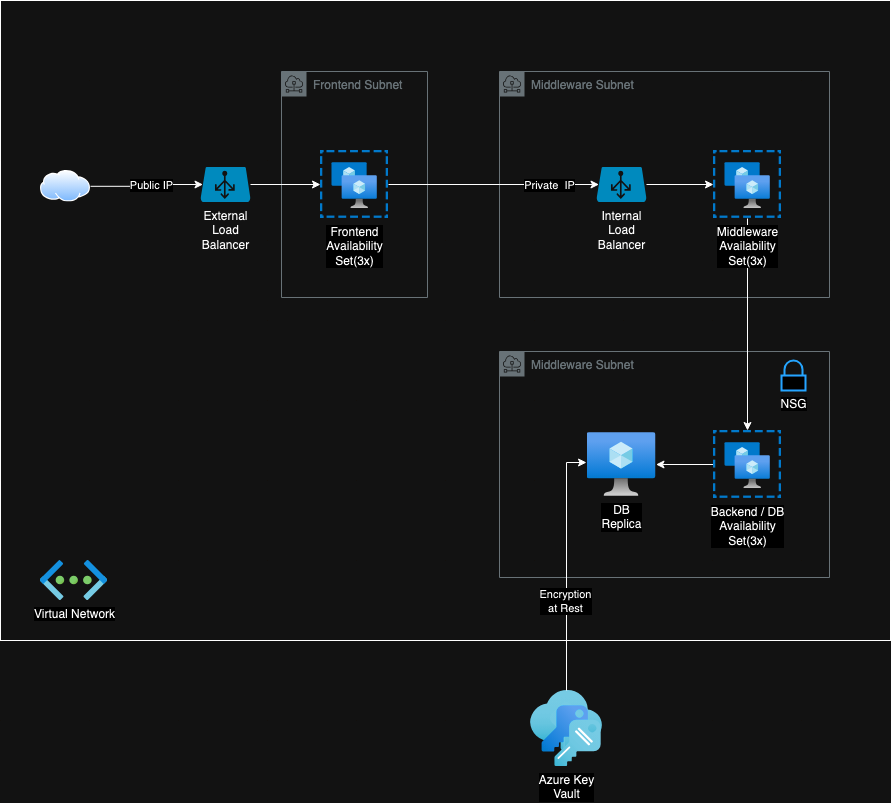

The diagram above was exported from draw.io. Its source (the exported page's mxGraphModel, read from the mxfile embedded in the PNG):
<mxGraphModel dx="991" dy="1167" grid="1" gridSize="10" guides="1" tooltips="1" connect="1" arrows="1" fold="1" page="1" pageScale="1" pageWidth="827" pageHeight="1169" math="0" shadow="0">
  <root>
    <mxCell id="0" />
    <mxCell id="1" parent="0" />
    <mxCell id="jPx4Ep0A8AZzdhjCGJ2x-31" value="" style="whiteSpace=wrap;html=1;glass=0;fillColor=none;" vertex="1" parent="1">
      <mxGeometry x="140" y="340" width="890" height="640" as="geometry" />
    </mxCell>
    <mxCell id="jPx4Ep0A8AZzdhjCGJ2x-22" value="Middleware Subnet" style="sketch=0;outlineConnect=0;gradientColor=none;html=1;whiteSpace=wrap;fontSize=12;fontStyle=0;shape=mxgraph.aws4.group;grIcon=mxgraph.aws4.group_subnet;strokeColor=#879196;fillColor=none;verticalAlign=top;align=left;spacingLeft=30;fontColor=#879196;dashed=0;" vertex="1" parent="1">
      <mxGeometry x="639" y="691" width="330" height="226" as="geometry" />
    </mxCell>
    <mxCell id="jPx4Ep0A8AZzdhjCGJ2x-11" value="Middleware Subnet" style="sketch=0;outlineConnect=0;gradientColor=none;html=1;whiteSpace=wrap;fontSize=12;fontStyle=0;shape=mxgraph.aws4.group;grIcon=mxgraph.aws4.group_subnet;strokeColor=#879196;fillColor=none;verticalAlign=top;align=left;spacingLeft=30;fontColor=#879196;dashed=0;" vertex="1" parent="1">
      <mxGeometry x="639" y="411" width="330" height="226" as="geometry" />
    </mxCell>
    <mxCell id="jPx4Ep0A8AZzdhjCGJ2x-9" value="Frontend Subnet" style="sketch=0;outlineConnect=0;gradientColor=none;html=1;whiteSpace=wrap;fontSize=12;fontStyle=0;shape=mxgraph.aws4.group;grIcon=mxgraph.aws4.group_subnet;strokeColor=#879196;fillColor=none;verticalAlign=top;align=left;spacingLeft=30;fontColor=#879196;dashed=0;" vertex="1" parent="1">
      <mxGeometry x="421" y="411" width="146" height="226" as="geometry" />
    </mxCell>
    <mxCell id="jPx4Ep0A8AZzdhjCGJ2x-1" value="" style="image;aspect=fixed;perimeter=ellipsePerimeter;html=1;align=center;shadow=0;dashed=0;spacingTop=3;image=img/lib/active_directory/internet_cloud.svg;" vertex="1" parent="1">
      <mxGeometry x="180" y="510" width="50" height="31.5" as="geometry" />
    </mxCell>
    <mxCell id="jPx4Ep0A8AZzdhjCGJ2x-17" style="edgeStyle=orthogonalEdgeStyle;rounded=0;orthogonalLoop=1;jettySize=auto;html=1;" edge="1" parent="1" source="jPx4Ep0A8AZzdhjCGJ2x-2" target="jPx4Ep0A8AZzdhjCGJ2x-7">
      <mxGeometry relative="1" as="geometry" />
    </mxCell>
    <mxCell id="jPx4Ep0A8AZzdhjCGJ2x-2" value="External&lt;br&gt;Load&lt;br&gt;Balancer" style="verticalLabelPosition=bottom;html=1;verticalAlign=top;align=center;strokeColor=none;fillColor=#00BEF2;shape=mxgraph.azure.azure_load_balancer;" vertex="1" parent="1">
      <mxGeometry x="340" y="506.5" width="50" height="35" as="geometry" />
    </mxCell>
    <mxCell id="jPx4Ep0A8AZzdhjCGJ2x-3" style="edgeStyle=orthogonalEdgeStyle;rounded=0;orthogonalLoop=1;jettySize=auto;html=1;entryX=0.05;entryY=0.5;entryDx=0;entryDy=0;entryPerimeter=0;" edge="1" parent="1" source="jPx4Ep0A8AZzdhjCGJ2x-1" target="jPx4Ep0A8AZzdhjCGJ2x-2">
      <mxGeometry relative="1" as="geometry" />
    </mxCell>
    <mxCell id="jPx4Ep0A8AZzdhjCGJ2x-5" value="Public IP" style="edgeLabel;html=1;align=center;verticalAlign=middle;resizable=0;points=[];" vertex="1" connectable="0" parent="jPx4Ep0A8AZzdhjCGJ2x-3">
      <mxGeometry x="0.6961" y="-2" relative="1" as="geometry">
        <mxPoint x="-35" y="-2" as="offset" />
      </mxGeometry>
    </mxCell>
    <mxCell id="jPx4Ep0A8AZzdhjCGJ2x-7" value="Frontend&lt;br&gt;Availability&lt;br&gt;Set(3x)" style="image;aspect=fixed;html=1;points=[];align=center;fontSize=12;image=img/lib/azure2/compute/Availability_Sets.svg;" vertex="1" parent="1">
      <mxGeometry x="460" y="490" width="68" height="68" as="geometry" />
    </mxCell>
    <mxCell id="jPx4Ep0A8AZzdhjCGJ2x-8" value="Virtual Network" style="image;aspect=fixed;html=1;points=[];align=center;fontSize=12;image=img/lib/azure2/networking/Virtual_Networks.svg;" vertex="1" parent="1">
      <mxGeometry x="180" y="900" width="67" height="40" as="geometry" />
    </mxCell>
    <mxCell id="jPx4Ep0A8AZzdhjCGJ2x-25" style="edgeStyle=orthogonalEdgeStyle;rounded=0;orthogonalLoop=1;jettySize=auto;html=1;" edge="1" parent="1" source="jPx4Ep0A8AZzdhjCGJ2x-10" target="jPx4Ep0A8AZzdhjCGJ2x-19">
      <mxGeometry relative="1" as="geometry" />
    </mxCell>
    <mxCell id="jPx4Ep0A8AZzdhjCGJ2x-10" value="Middleware&lt;br&gt;Availability&lt;br&gt;Set(3x)" style="image;aspect=fixed;html=1;points=[];align=center;fontSize=12;image=img/lib/azure2/compute/Availability_Sets.svg;" vertex="1" parent="1">
      <mxGeometry x="853" y="490" width="68" height="68" as="geometry" />
    </mxCell>
    <mxCell id="jPx4Ep0A8AZzdhjCGJ2x-15" style="edgeStyle=orthogonalEdgeStyle;rounded=0;orthogonalLoop=1;jettySize=auto;html=1;" edge="1" parent="1" source="jPx4Ep0A8AZzdhjCGJ2x-12" target="jPx4Ep0A8AZzdhjCGJ2x-10">
      <mxGeometry relative="1" as="geometry" />
    </mxCell>
    <mxCell id="jPx4Ep0A8AZzdhjCGJ2x-12" value="Internal&lt;br&gt;Load&lt;br&gt;Balancer" style="verticalLabelPosition=bottom;html=1;verticalAlign=top;align=center;strokeColor=none;fillColor=#00BEF2;shape=mxgraph.azure.azure_load_balancer;" vertex="1" parent="1">
      <mxGeometry x="736" y="506.5" width="50" height="35" as="geometry" />
    </mxCell>
    <mxCell id="jPx4Ep0A8AZzdhjCGJ2x-13" style="edgeStyle=orthogonalEdgeStyle;rounded=0;orthogonalLoop=1;jettySize=auto;html=1;entryX=0.05;entryY=0.5;entryDx=0;entryDy=0;entryPerimeter=0;" edge="1" parent="1" source="jPx4Ep0A8AZzdhjCGJ2x-7" target="jPx4Ep0A8AZzdhjCGJ2x-12">
      <mxGeometry relative="1" as="geometry" />
    </mxCell>
    <mxCell id="jPx4Ep0A8AZzdhjCGJ2x-14" value="Private&amp;nbsp; IP" style="edgeLabel;html=1;align=center;verticalAlign=middle;resizable=0;points=[];" vertex="1" connectable="0" parent="jPx4Ep0A8AZzdhjCGJ2x-13">
      <mxGeometry x="0.3659" y="-3" relative="1" as="geometry">
        <mxPoint x="16" y="-3" as="offset" />
      </mxGeometry>
    </mxCell>
    <mxCell id="jPx4Ep0A8AZzdhjCGJ2x-21" style="edgeStyle=orthogonalEdgeStyle;rounded=0;orthogonalLoop=1;jettySize=auto;html=1;" edge="1" parent="1" source="jPx4Ep0A8AZzdhjCGJ2x-19" target="jPx4Ep0A8AZzdhjCGJ2x-20">
      <mxGeometry relative="1" as="geometry" />
    </mxCell>
    <mxCell id="jPx4Ep0A8AZzdhjCGJ2x-19" value="Backend / DB&lt;br&gt;Availability&lt;br&gt;Set(3x)" style="image;aspect=fixed;html=1;points=[];align=center;fontSize=12;image=img/lib/azure2/compute/Availability_Sets.svg;" vertex="1" parent="1">
      <mxGeometry x="853" y="770" width="68" height="68" as="geometry" />
    </mxCell>
    <mxCell id="jPx4Ep0A8AZzdhjCGJ2x-20" value="DB&lt;br&gt;Replica" style="image;aspect=fixed;html=1;points=[];align=center;fontSize=12;image=img/lib/azure2/compute/Virtual_Machine.svg;" vertex="1" parent="1">
      <mxGeometry x="726.5" y="772" width="69" height="64" as="geometry" />
    </mxCell>
    <mxCell id="jPx4Ep0A8AZzdhjCGJ2x-29" value="NSG" style="html=1;verticalLabelPosition=bottom;align=center;labelBackgroundColor=#ffffff;verticalAlign=top;strokeWidth=2;strokeColor=#0080F0;shadow=0;dashed=0;shape=mxgraph.ios7.icons.locked;" vertex="1" parent="1">
      <mxGeometry x="921" y="700" width="24" height="30" as="geometry" />
    </mxCell>
    <mxCell id="jPx4Ep0A8AZzdhjCGJ2x-30" value="Azure Key&lt;br&gt;Vault" style="image;aspect=fixed;html=1;points=[];align=center;fontSize=12;image=img/lib/azure2/security/Keys.svg;" vertex="1" parent="1">
      <mxGeometry x="670" y="1030" width="72" height="76" as="geometry" />
    </mxCell>
    <mxCell id="jPx4Ep0A8AZzdhjCGJ2x-32" style="edgeStyle=orthogonalEdgeStyle;rounded=0;orthogonalLoop=1;jettySize=auto;html=1;entryX=-0.007;entryY=0.469;entryDx=0;entryDy=0;entryPerimeter=0;" edge="1" parent="1" source="jPx4Ep0A8AZzdhjCGJ2x-30" target="jPx4Ep0A8AZzdhjCGJ2x-20">
      <mxGeometry relative="1" as="geometry" />
    </mxCell>
    <mxCell id="jPx4Ep0A8AZzdhjCGJ2x-33" value="Encryption&lt;br&gt;at Rest" style="edgeLabel;html=1;align=center;verticalAlign=middle;resizable=0;points=[];" vertex="1" connectable="0" parent="jPx4Ep0A8AZzdhjCGJ2x-32">
      <mxGeometry x="-0.2742" y="2" relative="1" as="geometry">
        <mxPoint as="offset" />
      </mxGeometry>
    </mxCell>
  </root>
</mxGraphModel>